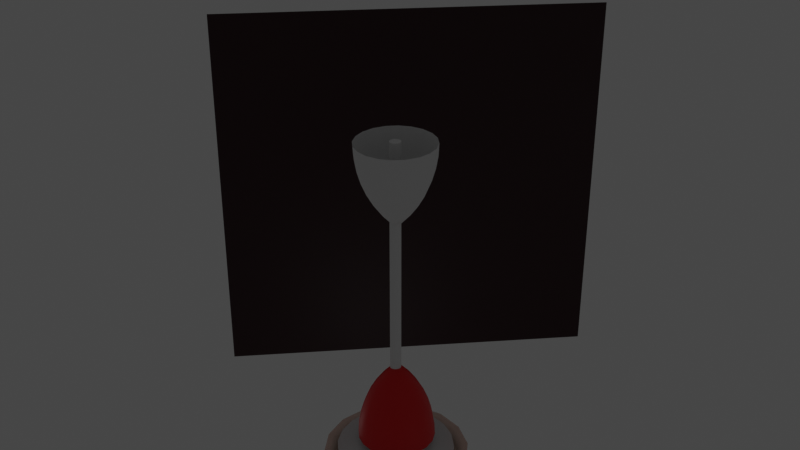 # Source: fan.blend  (saved by Blender 2.92.15; exported with 4.5.12 LTS)
import bpy
from mathutils import Matrix  # noqa: F401  (used for matrix-valued properties, if any)

bpy.ops.wm.read_factory_settings(use_empty=True)
scene = bpy.context.scene
scene.name = 'Scene'

# ---- collections
col_collection = bpy.data.collections.new('Collection'); scene.collection.children.link(col_collection)

# ---- materials (node trees are filled in below, after node groups)
mat_material_003 = bpy.data.materials.new('Material.003')
mat_material_003.use_transparent_shadow = False
mat_material_002 = bpy.data.materials.new('Material.002')
mat_material_002.use_transparent_shadow = False
mat_material_001 = bpy.data.materials.new('Material.001')
mat_material_001.use_transparent_shadow = False
mat_material_004 = bpy.data.materials.new('Material.004')
mat_material_004.use_transparent_shadow = False

# ---- node groups
ng_auto_smooth = bpy.data.node_groups.new('Auto Smooth', 'GeometryNodeTree')
_s = ng_auto_smooth.interface.new_socket(name='Geometry', in_out='OUTPUT', socket_type='NodeSocketGeometry')
_s = ng_auto_smooth.interface.new_socket(name='Geometry', in_out='INPUT', socket_type='NodeSocketGeometry')
_s = ng_auto_smooth.interface.new_socket(name='Angle', in_out='INPUT', socket_type='NodeSocketFloat')
_s.subtype = 'ANGLE'
_s.min_value = 0.0
_s.max_value = 3.142
ng_auto_smooth.is_modifier = True
_N = ng_auto_smooth.nodes; _L = ng_auto_smooth.links
n0 = _N.new('NodeGroupOutput'); n0.name = 'Group Output'; n0.location = (480, -100)
n1 = _N.new('NodeGroupInput'); n1.name = 'Group Input'; n1.location = (-420, -300)
n2 = _N.new('NodeGroupInput'); n2.name = 'Group Input.001'; n2.location = (-60, -100)
n3 = _N.new('GeometryNodeSetShadeSmooth'); n3.name = 'Set Shade Smooth'; n3.location = (120, -100)
n3.domain = 'EDGE'
n4 = _N.new('GeometryNodeSetShadeSmooth'); n4.name = 'Set Shade Smooth.001'; n4.location = (300, -100)
n5 = _N.new('GeometryNodeInputMeshEdgeAngle'); n5.name = 'Edge Angle'; n5.location = (-420, -220)
n6 = _N.new('GeometryNodeInputEdgeSmooth'); n6.name = 'Is Edge Smooth'; n6.location = (-60, -160)
n7 = _N.new('GeometryNodeInputShadeSmooth'); n7.name = 'Is Face Smooth'; n7.location = (-240, -340)
n8 = _N.new('FunctionNodeBooleanMath'); n8.name = 'Boolean Math'; n8.location = (-60, -220)
n9 = _N.new('FunctionNodeCompare'); n9.name = 'Compare'; n9.location = (-240, -180)
n9.operation = 'LESS_EQUAL'
_L.new(n5.outputs[0], n9.inputs[0])
_L.new(n4.outputs[0], n0.inputs[0])
_L.new(n1.outputs[1], n9.inputs[1])
_L.new(n9.outputs[0], n8.inputs[0])
_L.new(n7.outputs[0], n8.inputs[1])
_L.new(n2.outputs[0], n3.inputs[0])
_L.new(n6.outputs[0], n3.inputs[1])
_L.new(n3.outputs[0], n4.inputs[0])
_L.new(n8.outputs[0], n3.inputs[2])
n0.is_active_output = True

# ---- material node trees
mat_material_003.use_nodes = True; mat_material_003.node_tree.nodes.clear()
_N = mat_material_003.node_tree.nodes; _L = mat_material_003.node_tree.links
n0 = _N.new('ShaderNodeBsdfPrincipled'); n0.name = 'Principled BSDF'; n0.location = (10, 300)
n0.distribution = 'GGX'
n0.subsurface_method = 'BURLEY'
n0.inputs[0].default_value = (0.8, 0.0, 0.001762, 1.0)
n0.inputs[3].default_value = 1.45
n0.inputs[27].default_value = (0.0, 0.0, 0.0, 1.0)
n0.inputs[28].default_value = 1.0
n1 = _N.new('ShaderNodeOutputMaterial'); n1.name = 'Material Output'; n1.location = (300, 300)
_L.new(n0.outputs[0], n1.inputs[0])
n1.is_active_output = True
mat_material_002.use_nodes = True; mat_material_002.node_tree.nodes.clear()
_N = mat_material_002.node_tree.nodes; _L = mat_material_002.node_tree.links
n0 = _N.new('ShaderNodeBsdfPrincipled'); n0.name = 'Principled BSDF'; n0.location = (10, 300)
n0.distribution = 'GGX'
n0.subsurface_method = 'BURLEY'
n0.inputs[0].default_value = (0.8971, 0.6996, 0.6116, 1.0)
n0.inputs[3].default_value = 1.45
n0.inputs[27].default_value = (0.0, 0.0, 0.0, 1.0)
n0.inputs[28].default_value = 1.0
n1 = _N.new('ShaderNodeOutputMaterial'); n1.name = 'Material Output'; n1.location = (300, 300)
_L.new(n0.outputs[0], n1.inputs[0])
n1.is_active_output = True
mat_material_001.use_nodes = True; mat_material_001.node_tree.nodes.clear()
_N = mat_material_001.node_tree.nodes; _L = mat_material_001.node_tree.links
n0 = _N.new('ShaderNodeBsdfPrincipled'); n0.name = 'Principled BSDF'; n0.location = (10, 300)
n0.distribution = 'GGX'
n0.subsurface_method = 'BURLEY'
n0.inputs[0].default_value = (0.8, 0.5941, 0.3606, 1.0)
n0.inputs[3].default_value = 1.45
n0.inputs[27].default_value = (0.0, 0.0, 0.0, 1.0)
n0.inputs[28].default_value = 1.0
n1 = _N.new('ShaderNodeOutputMaterial'); n1.name = 'Material Output'; n1.location = (300, 300)
_L.new(n0.outputs[0], n1.inputs[0])
n1.is_active_output = True
mat_material_004.use_nodes = True; mat_material_004.node_tree.nodes.clear()
_N = mat_material_004.node_tree.nodes; _L = mat_material_004.node_tree.links
n0 = _N.new('ShaderNodeBsdfPrincipled'); n0.name = 'Principled BSDF'; n0.location = (10, 300)
n0.distribution = 'GGX'
n0.subsurface_method = 'BURLEY'
n0.inputs[0].default_value = (0.02721, 0.0, 0.002779, 1.0)
n0.inputs[3].default_value = 1.45
n0.inputs[27].default_value = (0.0, 0.0, 0.0, 1.0)
n0.inputs[28].default_value = 1.0
n1 = _N.new('ShaderNodeOutputMaterial'); n1.name = 'Material Output'; n1.location = (300, 300)
_L.new(n0.outputs[0], n1.inputs[0])
n1.is_active_output = True

# ---- world
world_world = bpy.data.worlds.new('World'); scene.world = world_world
world_world.use_nodes = True; world_world.node_tree.nodes.clear()
_N = world_world.node_tree.nodes; _L = world_world.node_tree.links
n0 = _N.new('ShaderNodeOutputWorld'); n0.name = 'World Output'; n0.location = (300, 300)
n1 = _N.new('ShaderNodeBackground'); n1.name = 'Background'; n1.location = (10, 300)
n1.inputs[0].default_value = (0.05088, 0.05088, 0.05088, 1.0)
_L.new(n1.outputs[0], n0.inputs[0])
n0.is_active_output = True
world_world.color = (0.05088, 0.05088, 0.05088)
world_world.use_sun_shadow = False
world_world.sun_shadow_jitter_overblur = 0.0

# ---- lights
light_point = bpy.data.lights.new('Point', 'POINT')
light_point.transmission_factor = 0.0
light_point.shadow_soft_size = 0.25
light_point.shadow_maximum_resolution = 0.006
light_point.use_absolute_resolution = True
light_point_001 = bpy.data.lights.new('Point.001', 'POINT')
light_point_001.transmission_factor = 0.0
light_point_001.shadow_soft_size = 0.25
light_point_001.shadow_maximum_resolution = 0.006
light_point_001.use_absolute_resolution = True
light_point_002 = bpy.data.lights.new('Point.002', 'POINT')
light_point_002.transmission_factor = 0.0
light_point_002.shadow_soft_size = 0.25
light_point_002.shadow_maximum_resolution = 0.006
light_point_002.use_absolute_resolution = True

# ---- meshes
me_toolmesh_001 = bpy.data.meshes.new('ToolMesh.001')
me_toolmesh_001.from_pydata([(0.0, 0.9243, 0.01589), (-2.384e-07, 0.1311, 1.907), (-1.825e-07, 0.3335, 1.684), (-1.267e-07, 0.5092, 1.439), (-8.568e-08, 0.6561, 1.177), (-4.47e-08, 0.7724, 0.8994), (-2.049e-08, 0.8564, 0.6111), (-3.725e-09, 0.9073, 0.3154), (0.2856, 0.8791, 0.01589), (0.04051, 0.1247, 1.907), (0.103, 0.3171, 1.684), (0.1574, 0.4843, 1.439), (0.2028, 0.624, 1.177), (0.2387, 0.7346, 0.8994), (0.2647, 0.8145, 0.6111), (0.2804, 0.8629, 0.3154), (0.5433, 0.7478, 0.01589), (0.07705, 0.106, 1.907), (0.196, 0.2698, 1.684), (0.2993, 0.412, 1.439), (0.3857, 0.5308, 1.177), (0.454, 0.6248, 0.8994), (0.5034, 0.6929, 0.6111), (0.5333, 0.734, 0.3154), (0.7478, 0.5433, 0.01589), (0.106, 0.07705, 1.907), (0.2698, 0.196, 1.684), (0.412, 0.2993, 1.439), (0.5308, 0.3857, 1.177), (0.6248, 0.454, 0.8994), (0.6929, 0.5034, 0.6111), (0.734, 0.5333, 0.3154), (0.8791, 0.2856, 0.01589), (0.1247, 0.04051, 1.907), (0.3171, 0.103, 1.684), (0.4843, 0.1574, 1.439), (0.624, 0.2028, 1.177), (0.7346, 0.2387, 0.8994), (0.8145, 0.2647, 0.6111), (0.8629, 0.2804, 0.3154), (0.9243, -4.04e-08, 0.01589), (0.1311, 3.725e-08, 1.907), (0.3335, 1.49e-08, 1.684), (0.5092, 0.0, 1.439), (0.6561, -1.49e-08, 1.177), (0.7724, -2.608e-08, 0.8994), (0.8564, -3.353e-08, 0.6111), (0.9073, -3.912e-08, 0.3154), (0.8791, -0.2856, 0.01589), (0.1247, -0.04051, 1.907), (0.3171, -0.103, 1.684), (0.4843, -0.1574, 1.439), (0.624, -0.2028, 1.177), (0.7346, -0.2387, 0.8994), (0.8145, -0.2647, 0.6111), (0.8629, -0.2804, 0.3154), (0.7478, -0.5433, 0.01589), (0.106, -0.07705, 1.907), (0.2698, -0.196, 1.684), (0.412, -0.2993, 1.439), (0.5308, -0.3857, 1.177), (0.6248, -0.454, 0.8994), (0.6929, -0.5034, 0.6111), (0.734, -0.5333, 0.3154), (0.5433, -0.7478, 0.01589), (0.07705, -0.106, 1.907), (0.196, -0.2698, 1.684), (0.2993, -0.412, 1.439), (0.3857, -0.5308, 1.177), (0.454, -0.6248, 0.8994), (0.5034, -0.6929, 0.6111), (0.5333, -0.734, 0.3154), (0.2856, -0.8791, 0.01589), (0.04051, -0.1247, 1.907), (0.103, -0.3171, 1.684), (0.1574, -0.4843, 1.439), (0.2028, -0.624, 1.177), (0.2387, -0.7346, 0.8994), (0.2647, -0.8145, 0.6111), (0.2804, -0.8629, 0.3154), (-3.012e-07, -0.9243, 0.01589), (1.49e-07, -0.1311, 1.907), (3.353e-08, -0.3335, 1.684), (-6.333e-08, -0.5092, 1.439), (-1.453e-07, -0.6561, 1.177), (-2.142e-07, -0.7724, 0.8994), (-2.645e-07, -0.8564, 0.6111), (-2.915e-07, -0.9073, 0.3154), (-0.2856, -0.8791, 0.01589), (-0.04051, -0.1247, 1.907), (-0.103, -0.3171, 1.684), (-0.1574, -0.4843, 1.439), (-0.2028, -0.624, 1.177), (-0.2387, -0.7346, 0.8994), (-0.2647, -0.8145, 0.6111), (-0.2804, -0.8629, 0.3154), (-0.5433, -0.7478, 0.01589), (-0.07705, -0.106, 1.907), (-0.196, -0.2698, 1.684), (-0.2993, -0.412, 1.439), (-0.3857, -0.5308, 1.177), (-0.454, -0.6248, 0.8994), (-0.5034, -0.6929, 0.6111), (-0.5333, -0.734, 0.3154), (-0.7478, -0.5433, 0.01589), (-0.106, -0.07705, 1.907), (-0.2698, -0.196, 1.684), (-0.412, -0.2993, 1.439), (-0.5308, -0.3857, 1.177), (-0.6248, -0.454, 0.8994), (-0.6929, -0.5034, 0.6111), (-0.734, -0.5333, 0.3154), (-0.8791, -0.2856, 0.01589), (-0.1247, -0.04051, 1.907), (-0.3171, -0.103, 1.684), (-0.4843, -0.1574, 1.439), (-0.624, -0.2028, 1.177), (-0.7346, -0.2387, 0.8994), (-0.8145, -0.2647, 0.6111), (-0.8629, -0.2804, 0.3154), (-0.9243, 8.925e-07, 0.01589), (-0.1311, 1.751e-07, 1.907), (-0.3335, 3.651e-07, 1.684), (-0.5092, 5.141e-07, 1.439), (-0.6561, 6.519e-07, 1.177), (-0.7724, 7.562e-07, 0.8994), (-0.8564, 8.326e-07, 0.6111), (-0.9073, 8.764e-07, 0.3154), (-0.8791, 0.2856, 0.01589), (-0.1247, 0.04051, 1.907), (-0.3171, 0.103, 1.684), (-0.4843, 0.1574, 1.439), (-0.624, 0.2028, 1.177), (-0.7346, 0.2387, 0.8994), (-0.8145, 0.2647, 0.6111), (-0.8629, 0.2804, 0.3154), (-0.7478, 0.5433, 0.01589), (-0.106, 0.07705, 1.907), (-0.2698, 0.196, 1.684), (-0.412, 0.2993, 1.439), (-0.5308, 0.3857, 1.177), (-0.6248, 0.454, 0.8994), (-0.6929, 0.5034, 0.6111), (-0.734, 0.5333, 0.3154), (-0.5433, 0.7478, 0.01589), (-0.07705, 0.106, 1.907), (-0.196, 0.2698, 1.684), (-0.2993, 0.412, 1.439), (-0.3857, 0.5308, 1.177), (-0.454, 0.6248, 0.8994), (-0.5034, 0.6929, 0.6111), (-0.5333, 0.734, 0.3154), (-0.2856, 0.8791, 0.01589), (-0.04051, 0.1247, 1.907), (-0.103, 0.3171, 1.684), (-0.1574, 0.4843, 1.439), (-0.2028, 0.624, 1.177), (-0.2387, 0.7346, 0.8994), (-0.2647, 0.8145, 0.6111), (-0.2804, 0.8629, 0.3154)], [], [(8, 0, 7, 15), (15, 7, 6, 14), (14, 6, 5, 13), (13, 5, 4, 12), (12, 4, 3, 11), (11, 3, 2, 10), (10, 2, 1, 9), (16, 8, 15, 23), (23, 15, 14, 22), (22, 14, 13, 21), (21, 13, 12, 20), (20, 12, 11, 19), (19, 11, 10, 18), (18, 10, 9, 17), (24, 16, 23, 31), (31, 23, 22, 30), (30, 22, 21, 29), (29, 21, 20, 28), (28, 20, 19, 27), (27, 19, 18, 26), (26, 18, 17, 25), (32, 24, 31, 39), (39, 31, 30, 38), (38, 30, 29, 37), (37, 29, 28, 36), (36, 28, 27, 35), (35, 27, 26, 34), (34, 26, 25, 33), (40, 32, 39, 47), (47, 39, 38, 46), (46, 38, 37, 45), (45, 37, 36, 44), (44, 36, 35, 43), (43, 35, 34, 42), (42, 34, 33, 41), (48, 40, 47, 55), (55, 47, 46, 54), (54, 46, 45, 53), (53, 45, 44, 52), (52, 44, 43, 51), (51, 43, 42, 50), (50, 42, 41, 49), (56, 48, 55, 63), (63, 55, 54, 62), (62, 54, 53, 61), (61, 53, 52, 60), (60, 52, 51, 59), (59, 51, 50, 58), (58, 50, 49, 57), (64, 56, 63, 71), (71, 63, 62, 70), (70, 62, 61, 69), (69, 61, 60, 68), (68, 60, 59, 67), (67, 59, 58, 66), (66, 58, 57, 65), (72, 64, 71, 79), (79, 71, 70, 78), (78, 70, 69, 77), (77, 69, 68, 76), (76, 68, 67, 75), (75, 67, 66, 74), (74, 66, 65, 73), (80, 72, 79, 87), (87, 79, 78, 86), (86, 78, 77, 85), (85, 77, 76, 84), (84, 76, 75, 83), (83, 75, 74, 82), (82, 74, 73, 81), (88, 80, 87, 95), (95, 87, 86, 94), (94, 86, 85, 93), (93, 85, 84, 92), (92, 84, 83, 91), (91, 83, 82, 90), (90, 82, 81, 89), (96, 88, 95, 103), (103, 95, 94, 102), (102, 94, 93, 101), (101, 93, 92, 100), (100, 92, 91, 99), (99, 91, 90, 98), (98, 90, 89, 97), (104, 96, 103, 111), (111, 103, 102, 110), (110, 102, 101, 109), (109, 101, 100, 108), (108, 100, 99, 107), (107, 99, 98, 106), (106, 98, 97, 105), (112, 104, 111, 119), (119, 111, 110, 118), (118, 110, 109, 117), (117, 109, 108, 116), (116, 108, 107, 115), (115, 107, 106, 114), (114, 106, 105, 113), (120, 112, 119, 127), (127, 119, 118, 126), (126, 118, 117, 125), (125, 117, 116, 124), (124, 116, 115, 123), (123, 115, 114, 122), (122, 114, 113, 121), (128, 120, 127, 135), (135, 127, 126, 134), (134, 126, 125, 133), (133, 125, 124, 132), (132, 124, 123, 131), (131, 123, 122, 130), (130, 122, 121, 129), (136, 128, 135, 143), (143, 135, 134, 142), (142, 134, 133, 141), (141, 133, 132, 140), (140, 132, 131, 139), (139, 131, 130, 138), (138, 130, 129, 137), (144, 136, 143, 151), (151, 143, 142, 150), (150, 142, 141, 149), (149, 141, 140, 148), (148, 140, 139, 147), (147, 139, 138, 146), (146, 138, 137, 145), (152, 144, 151, 159), (159, 151, 150, 158), (158, 150, 149, 157), (157, 149, 148, 156), (156, 148, 147, 155), (155, 147, 146, 154), (154, 146, 145, 153), (0, 152, 159, 7), (7, 159, 158, 6), (6, 158, 157, 5), (5, 157, 156, 4), (4, 156, 155, 3), (3, 155, 154, 2), (2, 154, 153, 1), (1, 153, 145, 137, 129, 121, 113, 105, 97, 89, 81, 73, 65, 57, 49, 41, 33, 25, 17, 9)])
me_toolmesh_001.polygons.foreach_set('use_smooth', [True] * 141)
me_toolmesh_001.materials.append(mat_material_003)
me_toolmesh_001.use_remesh_fix_poles = True
me_toolmesh_001.use_remesh_preserve_attributes = False
me_toolmesh_001.use_mirror_vertex_groups = False
me_toolmesh_001.update()
me_toolmesh_002 = bpy.data.meshes.new('ToolMesh.002')
me_toolmesh_002.from_pydata([(-0.01568, 0.1274, -1.898), (-0.01568, 0.1274, 5.686), (0.02464, 0.121, -1.898), (0.02464, 0.121, 5.686), (0.06101, 0.1025, -1.898), (0.06101, 0.1025, 5.686), (0.08988, 0.07359, -1.898), (0.08988, 0.07359, 5.686), (0.1084, 0.03721, -1.898), (0.1084, 0.03721, 5.686), (0.1148, -0.003109, -1.898), (0.1148, -0.003109, 5.686), (0.1084, -0.04343, -1.898), (0.1084, -0.04343, 5.686), (0.08988, -0.07981, -1.898), (0.08988, -0.07981, 5.686), (0.06101, -0.1087, -1.898), (0.06101, -0.1087, 5.686), (0.02464, -0.1272, -1.898), (0.02464, -0.1272, 5.686), (-0.01568, -0.1336, -1.898), (-0.01568, -0.1336, 5.686), (-0.05601, -0.1272, -1.898), (-0.05601, -0.1272, 5.686), (-0.09238, -0.1087, -1.898), (-0.09238, -0.1087, 5.686), (-0.1212, -0.07981, -1.898), (-0.1212, -0.07981, 5.686), (-0.1398, -0.04343, -1.898), (-0.1398, -0.04343, 5.686), (-0.1462, -0.003109, -1.898), (-0.1462, -0.003109, 5.686), (-0.1398, 0.03721, -1.898), (-0.1398, 0.03721, 5.686), (-0.1212, 0.07359, -1.898), (-0.1212, 0.07359, 5.686), (-0.09238, 0.1025, -1.898), (-0.09238, 0.1025, 5.686), (-0.05601, 0.121, -1.898), (-0.05601, 0.121, 5.686)], [], [(0, 1, 3, 2), (2, 3, 5, 4), (4, 5, 7, 6), (6, 7, 9, 8), (8, 9, 11, 10), (10, 11, 13, 12), (12, 13, 15, 14), (14, 15, 17, 16), (16, 17, 19, 18), (18, 19, 21, 20), (20, 21, 23, 22), (22, 23, 25, 24), (24, 25, 27, 26), (26, 27, 29, 28), (28, 29, 31, 30), (30, 31, 33, 32), (32, 33, 35, 34), (34, 35, 37, 36), (3, 1, 39, 37, 35, 33, 31, 29, 27, 25, 23, 21, 19, 17, 15, 13, 11, 9, 7, 5), (36, 37, 39, 38), (38, 39, 1, 0), (0, 2, 4, 6, 8, 10, 12, 14, 16, 18, 20, 22, 24, 26, 28, 30, 32, 34, 36, 38)])
me_toolmesh_002.polygons.foreach_set('use_smooth', [True] * 22)
me_toolmesh_002.use_remesh_fix_poles = True
me_toolmesh_002.use_remesh_preserve_attributes = False
me_toolmesh_002.use_mirror_vertex_groups = False
me_toolmesh_002.update()
me_toolmesh_004 = bpy.data.meshes.new('ToolMesh.004')
me_toolmesh_004.from_pydata([(0.6316, -0.3125, 0.9906), (0.6316, -1.106, 2.882), (0.6316, -0.9034, 2.658), (0.6316, -0.7276, 2.414), (0.6316, -0.5807, 2.151), (0.6316, -0.4645, 1.874), (0.6316, -0.3804, 1.586), (0.6316, -0.3295, 1.29), (0.9172, -0.3577, 0.9906), (0.6721, -1.112, 2.882), (0.7346, -0.9197, 2.658), (0.789, -0.7526, 2.414), (0.8344, -0.6128, 2.151), (0.8703, -0.5023, 1.874), (0.8963, -0.4223, 1.586), (0.912, -0.3739, 1.29), (1.175, -0.489, 0.9906), (0.7086, -1.131, 2.882), (0.8276, -0.9671, 2.658), (0.9309, -0.8249, 2.414), (1.017, -0.706, 2.151), (1.086, -0.612, 1.874), (1.135, -0.544, 1.586), (1.165, -0.5028, 1.29), (1.379, -0.6935, 0.9906), (0.7376, -1.16, 2.882), (0.9014, -1.041, 2.658), (1.044, -0.9375, 2.414), (1.162, -0.8512, 2.151), (1.256, -0.7829, 1.874), (1.324, -0.7334, 1.586), (1.366, -0.7035, 1.29), (1.511, -0.9512, 0.9906), (0.7563, -1.196, 2.882), (0.9487, -1.134, 2.658), (1.116, -1.079, 2.414), (1.256, -1.034, 2.151), (1.366, -0.9982, 1.874), (1.446, -0.9722, 1.586), (1.495, -0.9565, 1.29), (1.556, -1.237, 0.9906), (0.7627, -1.237, 2.882), (0.9651, -1.237, 2.658), (1.141, -1.237, 2.414), (1.288, -1.237, 2.151), (1.404, -1.237, 1.874), (1.488, -1.237, 1.586), (1.539, -1.237, 1.29), (1.511, -1.522, 0.9906), (0.7563, -1.277, 2.882), (0.9487, -1.34, 2.658), (1.116, -1.394, 2.414), (1.256, -1.44, 2.151), (1.366, -1.476, 1.874), (1.446, -1.502, 1.586), (1.495, -1.517, 1.29), (1.379, -1.78, 0.9906), (0.7376, -1.314, 2.882), (0.9014, -1.433, 2.658), (1.044, -1.536, 2.414), (1.162, -1.623, 2.151), (1.256, -1.691, 1.874), (1.324, -1.74, 1.586), (1.366, -1.77, 1.29), (1.175, -1.985, 0.9906), (0.7086, -1.343, 2.882), (0.8276, -1.507, 2.658), (0.9309, -1.649, 2.414), (1.017, -1.768, 2.151), (1.086, -1.862, 1.874), (1.135, -1.93, 1.586), (1.165, -1.971, 1.29), (0.9172, -2.116, 0.9906), (0.6721, -1.362, 2.882), (0.7346, -1.554, 2.658), (0.789, -1.721, 2.414), (0.8344, -1.861, 2.151), (0.8703, -1.971, 1.874), (0.8963, -2.051, 1.586), (0.912, -2.1, 1.29), (0.6316, -2.161, 0.9906), (0.6316, -1.368, 2.882), (0.6316, -1.57, 2.658), (0.6316, -1.746, 2.414), (0.6316, -1.893, 2.151), (0.6316, -2.009, 1.874), (0.6316, -2.093, 1.586), (0.6316, -2.144, 1.29), (0.346, -2.116, 0.9906), (0.5911, -1.362, 2.882), (0.5286, -1.554, 2.658), (0.4742, -1.721, 2.414), (0.4288, -1.861, 2.151), (0.3929, -1.971, 1.874), (0.3669, -2.051, 1.586), (0.3512, -2.1, 1.29), (0.08828, -1.985, 0.9906), (0.5545, -1.343, 2.882), (0.4356, -1.507, 2.658), (0.3323, -1.649, 2.414), (0.2459, -1.768, 2.151), (0.1776, -1.862, 1.874), (0.1282, -1.93, 1.586), (0.09829, -1.971, 1.29), (-0.1162, -1.78, 0.9906), (0.5256, -1.314, 2.882), (0.3618, -1.433, 2.658), (0.2196, -1.536, 2.414), (0.1008, -1.623, 2.151), (0.006749, -1.691, 1.874), (-0.06127, -1.74, 1.586), (-0.1024, -1.77, 1.29), (-0.2475, -1.522, 0.9906), (0.5069, -1.277, 2.882), (0.3145, -1.34, 2.658), (0.1473, -1.394, 2.414), (0.007583, -1.44, 2.151), (-0.103, -1.476, 1.874), (-0.1829, -1.502, 1.586), (-0.2313, -1.517, 1.29), (-0.2927, -1.237, 0.9906), (0.5005, -1.237, 2.882), (0.2981, -1.237, 2.658), (0.1224, -1.237, 2.414), (-0.02453, -1.237, 2.151), (-0.1408, -1.237, 1.874), (-0.2248, -1.237, 1.586), (-0.2757, -1.237, 1.29), (-0.2475, -0.9512, 0.9906), (0.5069, -1.196, 2.882), (0.3145, -1.134, 2.658), (0.1473, -1.079, 2.414), (0.007583, -1.034, 2.151), (-0.103, -0.9982, 1.874), (-0.1829, -0.9722, 1.586), (-0.2313, -0.9565, 1.29), (-0.1162, -0.6935, 0.9906), (0.5256, -1.16, 2.882), (0.3618, -1.041, 2.658), (0.2196, -0.9375, 2.414), (0.1008, -0.8512, 2.151), (0.006749, -0.7829, 1.874), (-0.06127, -0.7334, 1.586), (-0.1024, -0.7035, 1.29), (0.08829, -0.489, 0.9906), (0.5545, -1.131, 2.882), (0.4356, -0.9671, 2.658), (0.3323, -0.8249, 2.414), (0.2459, -0.706, 2.151), (0.1776, -0.612, 1.874), (0.1282, -0.544, 1.586), (0.0983, -0.5028, 1.29), (0.346, -0.3577, 0.9906), (0.5911, -1.112, 2.882), (0.5286, -0.9197, 2.658), (0.4742, -0.7526, 2.414), (0.4288, -0.6128, 2.151), (0.3929, -0.5023, 1.874), (0.3669, -0.4223, 1.586), (0.3512, -0.3739, 1.29)], [], [(8, 0, 7, 15), (15, 7, 6, 14), (14, 6, 5, 13), (13, 5, 4, 12), (12, 4, 3, 11), (11, 3, 2, 10), (10, 2, 1, 9), (16, 8, 15, 23), (23, 15, 14, 22), (22, 14, 13, 21), (21, 13, 12, 20), (20, 12, 11, 19), (19, 11, 10, 18), (18, 10, 9, 17), (24, 16, 23, 31), (31, 23, 22, 30), (30, 22, 21, 29), (29, 21, 20, 28), (28, 20, 19, 27), (27, 19, 18, 26), (26, 18, 17, 25), (32, 24, 31, 39), (39, 31, 30, 38), (38, 30, 29, 37), (37, 29, 28, 36), (36, 28, 27, 35), (35, 27, 26, 34), (34, 26, 25, 33), (40, 32, 39, 47), (47, 39, 38, 46), (46, 38, 37, 45), (45, 37, 36, 44), (44, 36, 35, 43), (43, 35, 34, 42), (42, 34, 33, 41), (48, 40, 47, 55), (55, 47, 46, 54), (54, 46, 45, 53), (53, 45, 44, 52), (52, 44, 43, 51), (51, 43, 42, 50), (50, 42, 41, 49), (56, 48, 55, 63), (63, 55, 54, 62), (62, 54, 53, 61), (61, 53, 52, 60), (60, 52, 51, 59), (59, 51, 50, 58), (58, 50, 49, 57), (64, 56, 63, 71), (71, 63, 62, 70), (70, 62, 61, 69), (69, 61, 60, 68), (68, 60, 59, 67), (67, 59, 58, 66), (66, 58, 57, 65), (72, 64, 71, 79), (79, 71, 70, 78), (78, 70, 69, 77), (77, 69, 68, 76), (76, 68, 67, 75), (75, 67, 66, 74), (74, 66, 65, 73), (80, 72, 79, 87), (87, 79, 78, 86), (86, 78, 77, 85), (85, 77, 76, 84), (84, 76, 75, 83), (83, 75, 74, 82), (82, 74, 73, 81), (88, 80, 87, 95), (95, 87, 86, 94), (94, 86, 85, 93), (93, 85, 84, 92), (92, 84, 83, 91), (91, 83, 82, 90), (90, 82, 81, 89), (96, 88, 95, 103), (103, 95, 94, 102), (102, 94, 93, 101), (101, 93, 92, 100), (100, 92, 91, 99), (99, 91, 90, 98), (98, 90, 89, 97), (104, 96, 103, 111), (111, 103, 102, 110), (110, 102, 101, 109), (109, 101, 100, 108), (108, 100, 99, 107), (107, 99, 98, 106), (106, 98, 97, 105), (112, 104, 111, 119), (119, 111, 110, 118), (118, 110, 109, 117), (117, 109, 108, 116), (116, 108, 107, 115), (115, 107, 106, 114), (114, 106, 105, 113), (120, 112, 119, 127), (127, 119, 118, 126), (126, 118, 117, 125), (125, 117, 116, 124), (124, 116, 115, 123), (123, 115, 114, 122), (122, 114, 113, 121), (128, 120, 127, 135), (135, 127, 126, 134), (134, 126, 125, 133), (133, 125, 124, 132), (132, 124, 123, 131), (131, 123, 122, 130), (130, 122, 121, 129), (136, 128, 135, 143), (143, 135, 134, 142), (142, 134, 133, 141), (141, 133, 132, 140), (140, 132, 131, 139), (139, 131, 130, 138), (138, 130, 129, 137), (144, 136, 143, 151), (151, 143, 142, 150), (150, 142, 141, 149), (149, 141, 140, 148), (148, 140, 139, 147), (147, 139, 138, 146), (146, 138, 137, 145), (152, 144, 151, 159), (159, 151, 150, 158), (158, 150, 149, 157), (157, 149, 148, 156), (156, 148, 147, 155), (155, 147, 146, 154), (154, 146, 145, 153), (0, 152, 159, 7), (7, 159, 158, 6), (6, 158, 157, 5), (5, 157, 156, 4), (4, 156, 155, 3), (3, 155, 154, 2), (2, 154, 153, 1), (1, 153, 145, 137, 129, 121, 113, 105, 97, 89, 81, 73, 65, 57, 49, 41, 33, 25, 17, 9)])
me_toolmesh_004.polygons.foreach_set('use_smooth', [True] * 141)
me_toolmesh_004.use_remesh_fix_poles = True
me_toolmesh_004.use_remesh_preserve_attributes = False
me_toolmesh_004.use_mirror_vertex_groups = False
me_toolmesh_004.update()
me_toolmesh_005 = bpy.data.meshes.new('ToolMesh.005')
me_toolmesh_005.from_pydata([(-0.08558, 0.372, 0.713), (-0.08558, 0.2896, 0.7483), (0.06332, 0.3484, 0.713), (0.03785, 0.2701, 0.7483), (0.1976, 0.28, 0.713), (0.1492, 0.2133, 0.7483), (0.3042, 0.1734, 0.713), (0.2376, 0.125, 0.7483), (0.3727, 0.03907, 0.713), (0.2943, 0.0136, 0.7483), (0.3963, -0.1098, 0.713), (0.3139, -0.1098, 0.7483), (0.3727, -0.2587, 0.713), (0.2943, -0.2333, 0.7483), (0.3042, -0.3931, 0.713), (0.2376, -0.3446, 0.7483), (0.1976, -0.4997, 0.713), (0.1492, -0.433, 0.7483), (0.06332, -0.5681, 0.713), (0.03785, -0.4897, 0.7483), (-0.08558, -0.5917, 0.713), (-0.08558, -0.5093, 0.7483), (-0.2345, -0.5681, 0.713), (-0.209, -0.4897, 0.7483), (-0.3688, -0.4997, 0.713), (-0.3204, -0.433, 0.7483), (-0.4754, -0.3931, 0.713), (-0.4087, -0.3446, 0.7483), (-0.5439, -0.2587, 0.713), (-0.4655, -0.2333, 0.7483), (-0.5674, -0.1098, 0.713), (-0.485, -0.1098, 0.7483), (-0.5439, 0.03907, 0.713), (-0.4655, 0.01361, 0.7483), (-0.4754, 0.1734, 0.713), (-0.4087, 0.125, 0.7483), (-0.3688, 0.28, 0.713), (-0.3204, 0.2133, 0.7483), (-0.2345, 0.3484, 0.713), (-0.209, 0.2701, 0.7483), (0.06332, 0.3484, 0.7483), (-0.08558, 0.372, 0.7483), (0.1976, 0.28, 0.7483), (0.3042, 0.1734, 0.7483), (0.3727, 0.03907, 0.7483), (0.3963, -0.1098, 0.7483), (0.3727, -0.2587, 0.7483), (0.3042, -0.3931, 0.7483), (0.1976, -0.4997, 0.7483), (0.06332, -0.5681, 0.7483), (-0.08558, -0.5917, 0.7483), (-0.2345, -0.5681, 0.7483), (-0.3688, -0.4997, 0.7483), (-0.4754, -0.3931, 0.7483), (-0.5439, -0.2587, 0.7483), (-0.5674, -0.1098, 0.7483), (-0.5439, 0.03907, 0.7483), (-0.4754, 0.1734, 0.7483), (-0.3688, 0.28, 0.7483), (-0.2345, 0.3484, 0.7483), (-0.08558, 0.03005, 0.7887), (-0.04236, 0.0232, 0.7887), (-0.003365, 0.003331, 0.7887), (0.02758, -0.02761, 0.7887), (0.04745, -0.06661, 0.7887), (0.05429, -0.1098, 0.7887), (0.04745, -0.1531, 0.7887), (0.02758, -0.1921, 0.7887), (-0.003365, -0.223, 0.7887), (-0.04236, -0.2429, 0.7887), (-0.08558, -0.2497, 0.7887), (-0.1288, -0.2429, 0.7887), (-0.1678, -0.223, 0.7887), (-0.1987, -0.1921, 0.7887), (-0.2186, -0.1531, 0.7887), (-0.2255, -0.1098, 0.7887), (-0.2186, -0.06661, 0.7887), (-0.1987, -0.02761, 0.7887), (-0.1678, 0.003331, 0.7887), (-0.1288, 0.0232, 0.7887), (0.01683, 0.2054, 0.7887), (-0.08558, 0.2216, 0.7887), (0.1092, 0.1583, 0.7887), (0.1825, 0.08496, 0.7887), (0.2296, -0.007422, 0.7887), (0.2458, -0.1098, 0.7887), (0.2296, -0.2122, 0.7887), (0.1825, -0.3046, 0.7887), (0.1092, -0.3779, 0.7887), (0.01683, -0.425, 0.7887), (-0.08558, -0.4412, 0.7887), (-0.188, -0.425, 0.7887), (-0.2804, -0.3779, 0.7887), (-0.3537, -0.3046, 0.7887), (-0.4008, -0.2122, 0.7887), (-0.417, -0.1098, 0.7887), (-0.4008, -0.007422, 0.7887), (-0.3537, 0.08496, 0.7887), (-0.2804, 0.1583, 0.7887), (-0.188, 0.2054, 0.7887), (-0.08558, -0.04151, 0.8365), (-0.06447, -0.04485, 0.8365), (-0.04542, -0.05456, 0.8365), (-0.03031, -0.06967, 0.8365), (-0.0206, -0.08872, 0.8365), (-0.01726, -0.1098, 0.8365), (-0.0206, -0.1309, 0.8365), (-0.03031, -0.15, 0.8365), (-0.04542, -0.1651, 0.8365), (-0.06447, -0.1748, 0.8365), (-0.08558, -0.1782, 0.8365), (-0.1067, -0.1748, 0.8365), (-0.1257, -0.1651, 0.8365), (-0.1409, -0.15, 0.8365), (-0.1506, -0.1309, 0.8365), (-0.1539, -0.1098, 0.8365), (-0.1506, -0.08872, 0.8365), (-0.1409, -0.06967, 0.8365), (-0.1257, -0.05456, 0.8365), (-0.1067, -0.04485, 0.8365), (-0.04236, 0.0232, 0.8365), (-0.08558, 0.03005, 0.8365), (-0.003365, 0.003331, 0.8365), (0.02758, -0.02761, 0.8365), (0.04745, -0.06661, 0.8365), (0.05429, -0.1098, 0.8365), (0.04745, -0.1531, 0.8365), (0.02758, -0.1921, 0.8365), (-0.003365, -0.223, 0.8365), (-0.04236, -0.2429, 0.8365), (-0.08558, -0.2497, 0.8365), (-0.1288, -0.2429, 0.8365), (-0.1678, -0.223, 0.8365), (-0.1987, -0.1921, 0.8365), (-0.2186, -0.1531, 0.8365), (-0.2255, -0.1098, 0.8365), (-0.2186, -0.06661, 0.8365), (-0.1987, -0.02761, 0.8365), (-0.1678, 0.003331, 0.8365), (-0.1288, 0.0232, 0.8365), (-0.08558, -0.04151, 0.8661), (-0.06447, -0.04485, 0.8661), (-0.04542, -0.05456, 0.8661), (-0.03031, -0.06967, 0.8661), (-0.0206, -0.08872, 0.8661), (-0.01726, -0.1098, 0.8661), (-0.0206, -0.1309, 0.8661), (-0.03031, -0.15, 0.8661), (-0.04542, -0.1651, 0.8661), (-0.06447, -0.1748, 0.8661), (-0.08558, -0.1782, 0.8661), (-0.1067, -0.1748, 0.8661), (-0.1257, -0.1651, 0.8661), (-0.1409, -0.15, 0.8661), (-0.1506, -0.1309, 0.8661), (-0.1539, -0.1098, 0.8661), (-0.1506, -0.08872, 0.8661), (-0.1409, -0.06967, 0.8661), (-0.1257, -0.05456, 0.8661), (-0.1067, -0.04485, 0.8661)], [], [(0, 41, 40, 2), (2, 40, 42, 4), (4, 42, 43, 6), (6, 43, 44, 8), (8, 44, 45, 10), (10, 45, 46, 12), (12, 46, 47, 14), (14, 47, 48, 16), (16, 48, 49, 18), (18, 49, 50, 20), (20, 50, 51, 22), (22, 51, 52, 24), (24, 52, 53, 26), (26, 53, 54, 28), (28, 54, 55, 30), (30, 55, 56, 32), (32, 56, 57, 34), (34, 57, 58, 36), (27, 25, 92, 93), (36, 58, 59, 38), (38, 59, 41, 0), (1, 3, 40, 41), (3, 5, 42, 40), (5, 7, 43, 42), (7, 9, 44, 43), (9, 11, 45, 44), (11, 13, 46, 45), (13, 15, 47, 46), (15, 17, 48, 47), (17, 19, 49, 48), (19, 21, 50, 49), (21, 23, 51, 50), (23, 25, 52, 51), (25, 27, 53, 52), (27, 29, 54, 53), (29, 31, 55, 54), (31, 33, 56, 55), (33, 35, 57, 56), (35, 37, 58, 57), (37, 39, 59, 58), (39, 1, 41, 59), (71, 70, 130, 131), (13, 11, 85, 86), (29, 27, 93, 94), (15, 13, 86, 87), (31, 29, 94, 95), (17, 15, 87, 88), (3, 1, 81, 80), (33, 31, 95, 96), (19, 17, 88, 89), (5, 3, 80, 82), (35, 33, 96, 97), (21, 19, 89, 90), (7, 5, 82, 83), (37, 35, 97, 98), (23, 21, 90, 91), (9, 7, 83, 84), (39, 37, 98, 99), (25, 23, 91, 92), (11, 9, 84, 85), (1, 39, 99, 81), (60, 61, 80, 81), (61, 62, 82, 80), (62, 63, 83, 82), (63, 64, 84, 83), (64, 65, 85, 84), (65, 66, 86, 85), (66, 67, 87, 86), (67, 68, 88, 87), (68, 69, 89, 88), (69, 70, 90, 89), (70, 71, 91, 90), (71, 72, 92, 91), (72, 73, 93, 92), (73, 74, 94, 93), (74, 75, 95, 94), (75, 76, 96, 95), (76, 77, 97, 96), (77, 78, 98, 97), (78, 79, 99, 98), (79, 60, 81, 99), (105, 104, 144, 145), (64, 63, 123, 124), (79, 78, 138, 139), (72, 71, 131, 132), (65, 64, 124, 125), (60, 79, 139, 121), (73, 72, 132, 133), (66, 65, 125, 126), (74, 73, 133, 134), (67, 66, 126, 127), (75, 74, 134, 135), (68, 67, 127, 128), (61, 60, 121, 120), (76, 75, 135, 136), (69, 68, 128, 129), (62, 61, 120, 122), (77, 76, 136, 137), (70, 69, 129, 130), (63, 62, 122, 123), (78, 77, 137, 138), (100, 101, 120, 121), (101, 102, 122, 120), (102, 103, 123, 122), (103, 104, 124, 123), (104, 105, 125, 124), (105, 106, 126, 125), (106, 107, 127, 126), (107, 108, 128, 127), (108, 109, 129, 128), (109, 110, 130, 129), (110, 111, 131, 130), (111, 112, 132, 131), (112, 113, 133, 132), (113, 114, 134, 133), (114, 115, 135, 134), (115, 116, 136, 135), (116, 117, 137, 136), (117, 118, 138, 137), (118, 119, 139, 138), (119, 100, 121, 139), (141, 140, 159, 158, 157, 156, 155, 154, 153, 152, 151, 150, 149, 148, 147, 146, 145, 144, 143, 142), (100, 119, 159, 140), (113, 112, 152, 153), (106, 105, 145, 146), (114, 113, 153, 154), (107, 106, 146, 147), (115, 114, 154, 155), (108, 107, 147, 148), (101, 100, 140, 141), (116, 115, 155, 156), (109, 108, 148, 149), (102, 101, 141, 142), (117, 116, 156, 157), (110, 109, 149, 150), (103, 102, 142, 143), (118, 117, 157, 158), (111, 110, 150, 151), (104, 103, 143, 144), (119, 118, 158, 159), (112, 111, 151, 152)])
me_toolmesh_005.polygons.foreach_set('use_smooth', [True] * 141)
me_toolmesh_005.use_remesh_fix_poles = True
me_toolmesh_005.use_remesh_preserve_attributes = False
me_toolmesh_005.use_mirror_vertex_groups = False
me_toolmesh_005.update()
me_toolmesh = bpy.data.meshes.new('ToolMesh')
me_toolmesh.from_pydata([(0.0, 0.4494, -0.02962), (0.0, 0.5872, 0.08614), (0.09307, 0.2247, -0.107), (0.172, 0.4152, -0.02962), (0.2247, 0.5425, 0.08614), (0.2432, 0.5872, 0.2227), (0.172, 0.172, -0.107), (0.3178, 0.3178, -0.02962), (0.4152, 0.4152, 0.08614), (0.4494, 0.4494, 0.2227), (0.2247, 0.09307, -0.107), (0.4152, 0.172, -0.02962), (0.5425, 0.2247, 0.08614), (0.5872, 0.2432, 0.2227), (0.2432, 3.711e-08, -0.107), (0.4494, 2.221e-08, -0.02962), (0.5872, 2.221e-08, 0.08614), (0.6355, 2.221e-08, 0.2227), (0.2247, -0.09307, -0.107), (0.4152, -0.172, -0.02962), (0.5425, -0.2247, 0.08614), (0.5872, -0.2432, 0.2227), (0.172, -0.172, -0.107), (0.3178, -0.3178, -0.02962), (0.4152, -0.4152, 0.08614), (0.4494, -0.4494, 0.2227), (0.09307, -0.2247, -0.107), (0.172, -0.4152, -0.02962), (0.2247, -0.5425, 0.08614), (0.2432, -0.5872, 0.2227), (-8.888e-08, -0.2432, -0.107), (-1.559e-07, -0.4494, -0.02962), (-1.708e-07, -0.5872, 0.08614), (-1.559e-07, -0.6355, 0.2227), (-0.09307, -0.2247, -0.107), (-0.172, -0.4152, -0.02962), (-0.2247, -0.5425, 0.08614), (-0.2432, -0.5872, 0.2227), (-0.172, -0.172, -0.107), (-0.3178, -0.3178, -0.02962), (-0.4152, -0.4152, 0.08614), (-0.4494, -0.4494, 0.2227), (-0.2247, -0.09307, -0.107), (-0.4152, -0.172, -0.02962), (-0.5425, -0.2247, 0.08614), (-0.5872, -0.2432, 0.2227), (-0.2432, 2.01e-07, -0.107), (-0.4494, 2.904e-07, -0.02962), (-0.5872, 3.5e-07, 0.08614), (-0.6355, 3.5e-07, 0.2227), (-0.2247, 0.09307, -0.107), (-0.4152, 0.172, -0.02962), (-0.5425, 0.2247, 0.08614), (-0.5872, 0.2432, 0.2227), (-0.172, 0.172, -0.107), (-0.3178, 0.3178, -0.02962), (-0.4152, 0.4152, 0.08614), (-0.4494, 0.4494, 0.2227), (-0.09307, 0.2247, -0.107), (-0.172, 0.4152, -0.02962), (-0.2247, 0.5425, 0.08614), (-0.2432, 0.5872, 0.2227), (-8.527e-14, 3.286e-14, -0.1341), (1.421e-07, 0.2432, -0.107), (3.06e-07, 0.6355, 0.2227), (0.263, 0.6349, 0.2282), (0.4859, 0.4859, 0.2282), (0.6349, 0.263, 0.2282), (0.6872, 1.068e-08, 0.2282), (0.6349, -0.263, 0.2282), (0.4859, -0.4859, 0.2282), (0.263, -0.6349, 0.2282), (-1.674e-07, -0.6872, 0.2282), (-0.263, -0.6349, 0.2282), (-0.4859, -0.4859, 0.2282), (-0.6349, -0.263, 0.2282), (-0.6872, 3.652e-07, 0.2282), (-0.6349, 0.263, 0.2282), (-0.4859, 0.4859, 0.2282), (-0.263, 0.6349, 0.2282), (3.321e-07, 0.6872, 0.2282), (1.686e-09, 0.5867, 0.08619), (0.2245, 0.542, 0.08619), (0.243, 0.5867, 0.2226), (0.4148, 0.4148, 0.08619), (0.449, 0.449, 0.2226), (0.542, 0.2245, 0.08619), (0.5867, 0.243, 0.2226), (0.5867, 2.176e-08, 0.08619), (0.635, 2.176e-08, 0.2226), (0.542, -0.2245, 0.08619), (0.5867, -0.243, 0.2226), (0.4148, -0.4148, 0.08619), (0.449, -0.449, 0.2226), (0.2245, -0.542, 0.08619), (0.243, -0.5867, 0.2226), (-1.69e-07, -0.5867, 0.08619), (-1.541e-07, -0.635, 0.2226), (-0.2245, -0.542, 0.08619), (-0.243, -0.5867, 0.2226), (-0.4148, -0.4148, 0.08619), (-0.449, -0.449, 0.2226), (-0.542, -0.2245, 0.08619), (-0.5867, -0.243, 0.2226), (-0.5867, 3.493e-07, 0.08619), (-0.635, 3.493e-07, 0.2226), (-0.542, 0.2245, 0.08619), (-0.5867, 0.243, 0.2226), (-0.4148, 0.4148, 0.08619), (-0.449, 0.449, 0.2226), (-0.2245, 0.542, 0.08619), (-0.243, 0.5867, 0.2226), (3.074e-07, 0.635, 0.2226)], [], [(63, 2, 62), (64, 5, 4, 1), (0, 3, 2, 63), (1, 4, 3, 0), (5, 9, 8, 4), (3, 7, 6, 2), (4, 8, 7, 3), (2, 6, 62), (8, 12, 11, 7), (6, 10, 62), (9, 13, 12, 8), (7, 11, 10, 6), (12, 16, 15, 11), (10, 14, 62), (13, 17, 16, 12), (11, 15, 14, 10), (17, 21, 20, 16), (15, 19, 18, 14), (16, 20, 19, 15), (14, 18, 62), (19, 23, 22, 18), (20, 24, 23, 19), (18, 22, 62), (21, 25, 24, 20), (24, 28, 27, 23), (22, 26, 62), (25, 29, 28, 24), (23, 27, 26, 22), (26, 30, 62), (29, 33, 32, 28), (27, 31, 30, 26), (28, 32, 31, 27), (33, 37, 36, 32), (31, 35, 34, 30), (32, 36, 35, 31), (30, 34, 62), (36, 40, 39, 35), (34, 38, 62), (37, 41, 40, 36), (35, 39, 38, 34), (40, 44, 43, 39), (38, 42, 62), (41, 45, 44, 40), (39, 43, 42, 38), (45, 49, 48, 44), (43, 47, 46, 42), (44, 48, 47, 43), (42, 46, 62), (49, 53, 52, 48), (47, 51, 50, 46), (48, 52, 51, 47), (46, 50, 62), (52, 56, 55, 51), (50, 54, 62), (53, 57, 56, 52), (51, 55, 54, 50), (56, 60, 59, 55), (54, 58, 62), (57, 61, 60, 56), (55, 59, 58, 54), (61, 64, 1, 60), (59, 0, 63, 58), (60, 1, 0, 59), (58, 63, 62), (112, 83, 82, 81), (83, 85, 84, 82), (85, 87, 86, 84), (87, 89, 88, 86), (89, 91, 90, 88), (91, 93, 92, 90), (93, 95, 94, 92), (95, 97, 96, 94), (97, 99, 98, 96), (99, 101, 100, 98), (101, 103, 102, 100), (103, 105, 104, 102), (105, 107, 106, 104), (107, 109, 108, 106), (109, 111, 110, 108), (111, 112, 81, 110), (71, 72, 97, 95), (76, 77, 107, 105), (67, 68, 89, 87), (72, 73, 99, 97), (68, 69, 91, 89), (77, 78, 109, 107), (73, 74, 101, 99), (69, 70, 93, 91), (78, 79, 111, 109), (65, 66, 85, 83), (74, 75, 103, 101), (79, 80, 112, 111), (70, 71, 95, 93), (80, 65, 83, 112), (66, 67, 87, 85), (75, 76, 105, 103)])
me_toolmesh.polygons.foreach_set('use_smooth', [True] * 96)
me_toolmesh.materials.append(mat_material_002)
me_toolmesh.use_remesh_fix_poles = True
me_toolmesh.use_remesh_preserve_attributes = False
me_toolmesh.use_mirror_vertex_groups = False
me_toolmesh.update()
me_toolmesh_003 = bpy.data.meshes.new('ToolMesh.003')
me_toolmesh_003.from_pydata([(0.0, 0.5872, 0.08614), (0.2247, 0.5425, 0.08614), (0.4152, 0.4152, 0.08614), (0.5425, 0.2247, 0.08614), (0.5872, 2.221e-08, 0.08614), (0.5425, -0.2247, 0.08614), (0.4152, -0.4152, 0.08614), (0.2247, -0.5425, 0.08614), (-1.708e-07, -0.5872, 0.08614), (-0.2247, -0.5425, 0.08614), (-0.4152, -0.4152, 0.08614), (-0.5425, -0.2247, 0.08614), (-0.5872, 3.5e-07, 0.08614), (-0.5425, 0.2247, 0.08614), (-0.4152, 0.4152, 0.08614), (-0.2247, 0.5425, 0.08614), (1.212e-09, 0.6349, 0.08058), (0.243, 0.5866, 0.08058), (0.263, 0.6349, 0.2282), (0.4489, 0.4489, 0.08058), (0.4859, 0.4859, 0.2282), (0.5866, 0.243, 0.08058), (0.6349, 0.263, 0.2282), (0.6349, 1.068e-08, 0.08058), (0.6872, 1.068e-08, 0.2282), (0.5866, -0.243, 0.08058), (0.6349, -0.263, 0.2282), (0.4489, -0.4489, 0.08058), (0.4859, -0.4859, 0.2282), (0.243, -0.5866, 0.08058), (0.263, -0.6349, 0.2282), (-1.835e-07, -0.6349, 0.08058), (-1.674e-07, -0.6872, 0.2282), (-0.243, -0.5866, 0.08058), (-0.263, -0.6349, 0.2282), (-0.4489, -0.4489, 0.08058), (-0.4859, -0.4859, 0.2282), (-0.5866, -0.243, 0.08058), (-0.6349, -0.263, 0.2282), (-0.6349, 3.652e-07, 0.08058), (-0.6872, 3.652e-07, 0.2282), (-0.5866, 0.243, 0.08058), (-0.6349, 0.263, 0.2282), (-0.4489, 0.4489, 0.08058), (-0.4859, 0.4859, 0.2282), (-0.243, 0.5866, 0.08058), (-0.263, 0.6349, 0.2282), (3.321e-07, 0.6872, 0.2282), (1.686e-09, 0.5867, 0.08619), (0.2245, 0.542, 0.08619), (0.4148, 0.4148, 0.08619), (0.542, 0.2245, 0.08619), (0.5867, 2.176e-08, 0.08619), (0.542, -0.2245, 0.08619), (0.4148, -0.4148, 0.08619), (0.2245, -0.542, 0.08619), (-1.69e-07, -0.5867, 0.08619), (-0.2245, -0.542, 0.08619), (-0.4148, -0.4148, 0.08619), (-0.542, -0.2245, 0.08619), (-0.5867, 3.493e-07, 0.08619), (-0.542, 0.2245, 0.08619), (-0.4148, 0.4148, 0.08619), (-0.2245, 0.542, 0.08619)], [(0, 1), (1, 2), (3, 2), (4, 3), (4, 5), (6, 5), (7, 6), (7, 8), (8, 9), (10, 9), (11, 10), (11, 12), (12, 13), (14, 13), (15, 14), (15, 0)], [(47, 16, 17, 18), (18, 17, 19, 20), (20, 19, 21, 22), (22, 21, 23, 24), (24, 23, 25, 26), (26, 25, 27, 28), (28, 27, 29, 30), (30, 29, 31, 32), (32, 31, 33, 34), (34, 33, 35, 36), (36, 35, 37, 38), (38, 37, 39, 40), (40, 39, 41, 42), (42, 41, 43, 44), (44, 43, 45, 46), (46, 45, 16, 47), (31, 29, 55, 56), (23, 21, 51, 52), (41, 39, 60, 61), (33, 31, 56, 57), (25, 23, 52, 53), (43, 41, 61, 62), (17, 16, 48, 49), (35, 33, 57, 58), (45, 43, 62, 63), (27, 25, 53, 54), (19, 17, 49, 50), (37, 35, 58, 59), (29, 27, 54, 55), (16, 45, 63, 48), (21, 19, 50, 51), (39, 37, 59, 60)])
me_toolmesh_003.polygons.foreach_set('use_smooth', [True] * 32)
me_toolmesh_003.materials.append(mat_material_001)
me_toolmesh_003.use_remesh_fix_poles = True
me_toolmesh_003.use_remesh_preserve_attributes = False
me_toolmesh_003.use_mirror_vertex_groups = False
me_toolmesh_003.update()
me_plane = bpy.data.meshes.new('Plane')
me_plane.from_pydata([(-1.0, -1.0, 0.0), (1.0, -1.0, 0.0), (-1.0, 1.0, 0.0), (1.0, 1.0, 0.0)], [], [(0, 1, 3, 2)])
_uv = me_plane.uv_layers.new(name='UVMap')
_uv.uv.foreach_set('vector', [0.0, 0.0, 1.0, 0.0, 1.0, 1.0, 0.0, 1.0])
me_plane.materials.append(mat_material_004)
me_plane.use_remesh_fix_poles = True
me_plane.use_remesh_preserve_attributes = False
me_plane.use_mirror_vertex_groups = False
me_plane.update()

# ---- objects
ob_wire_holder_bottom = bpy.data.objects.new('Wire Holder bottom', me_toolmesh_001)
ob_hangin_pole = bpy.data.objects.new('hangin pole', me_toolmesh_002)
ob_wireholder_top = bpy.data.objects.new('WireHolder top', me_toolmesh_004)
ob_fantop = bpy.data.objects.new('fantop', me_toolmesh_005)
ob_bottom_view_face = bpy.data.objects.new('bottom view face', me_toolmesh)
ob_bottom_view_ring = bpy.data.objects.new('bottom view ring', me_toolmesh_003)
ob_point = bpy.data.objects.new('Point', light_point)
ob_point_001 = bpy.data.objects.new('Point.001', light_point_001)
ob_point_002 = bpy.data.objects.new('Point.002', light_point_002)
ob_plane = bpy.data.objects.new('Plane', me_plane)

# ---- transforms, parenting, visibility, modifiers, constraints
ob_wire_holder_bottom.location = (-0.1314, -0.1825, 1.468)
ob_wire_holder_bottom.scale = (0.5794, 0.5794, 0.5794)
ob_wire_holder_bottom.lineart.crease_threshold = 0.0
_m = ob_wire_holder_bottom.modifiers.new('Auto Smooth', 'NODES')
_m.node_group = ng_auto_smooth
_gi = [s.identifier for s in ng_auto_smooth.interface.items_tree if s.item_type == 'SOCKET' and s.in_out == 'INPUT']
_m[_gi[1]] = 1.386  # Angle
ob_hangin_pole.location = (-0.1365, -0.181, 2.573)
ob_hangin_pole.scale = (0.5794, 0.5794, 0.5794)
ob_hangin_pole.lineart.crease_threshold = 0.0
_m = ob_hangin_pole.modifiers.new('Auto Smooth', 'NODES')
_m.node_group = ng_auto_smooth
_gi = [s.identifier for s in ng_auto_smooth.interface.items_tree if s.item_type == 'SOCKET' and s.in_out == 'INPUT']
_m[_gi[1]] = 1.386  # Angle
ob_wireholder_top.location = (-0.4976, -0.9159, 6.429)
ob_wireholder_top.rotation_euler = (3.152, -0.0, 0.0)
ob_wireholder_top.scale = (0.5794, 0.5794, 0.5794)
ob_wireholder_top.lineart.crease_threshold = 0.0
_m = ob_wireholder_top.modifiers.new('Auto Smooth', 'NODES')
_m.node_group = ng_auto_smooth
_gi = [s.identifier for s in ng_auto_smooth.interface.items_tree if s.item_type == 'SOCKET' and s.in_out == 'INPUT']
_m[_gi[1]] = 1.386  # Angle
ob_fantop.location = (0.0, 0.0, 0.0)
ob_fantop.scale = (1.701, 1.701, 1.701)
ob_fantop.lineart.crease_threshold = 0.0
_m = ob_fantop.modifiers.new('Auto Smooth', 'NODES')
_m.node_group = ng_auto_smooth
_gi = [s.identifier for s in ng_auto_smooth.interface.items_tree if s.item_type == 'SOCKET' and s.in_out == 'INPUT']
_m[_gi[1]] = 1.386  # Angle
ob_bottom_view_face.location = (-0.1456, -0.1733, 1.032)
ob_bottom_view_face.scale = (1.479, 1.479, 0.6887)
ob_bottom_view_face.lineart.crease_threshold = 0.0
_m = ob_bottom_view_face.modifiers.new('Auto Smooth', 'NODES')
_m.node_group = ng_auto_smooth
_gi = [s.identifier for s in ng_auto_smooth.interface.items_tree if s.item_type == 'SOCKET' and s.in_out == 'INPUT']
_m[_gi[1]] = 1.386  # Angle
ob_bottom_view_ring.location = (-0.1456, -0.1733, 1.032)
ob_bottom_view_ring.scale = (1.479, 1.479, 0.6887)
ob_bottom_view_ring.lineart.crease_threshold = 0.0
_m = ob_bottom_view_ring.modifiers.new('Auto Smooth', 'NODES')
_m.node_group = ng_auto_smooth
_gi = [s.identifier for s in ng_auto_smooth.interface.items_tree if s.item_type == 'SOCKET' and s.in_out == 'INPUT']
_m[_gi[1]] = 1.386  # Angle
ob_point.location = (0.0, 0.0, -1.359)
ob_point.lineart.crease_threshold = 0.0
ob_point_001.location = (-6.117, 0.0, -1.359)
ob_point_001.lineart.crease_threshold = 0.0
ob_point_002.location = (11.19, 0.0, -1.359)
ob_point_002.lineart.crease_threshold = 0.0
ob_plane.location = (-2.678, 3.189, 3.217)
ob_plane.rotation_euler = (0.7701, 1.571, 0.0)
ob_plane.scale = (3.096, 3.096, 3.096)
ob_plane.lineart.crease_threshold = 0.0

# ---- collection membership
col_collection.objects.link(ob_wire_holder_bottom)
col_collection.objects.link(ob_hangin_pole)
col_collection.objects.link(ob_wireholder_top)
col_collection.objects.link(ob_fantop)
col_collection.objects.link(ob_bottom_view_face)
col_collection.objects.link(ob_bottom_view_ring)
col_collection.objects.link(ob_point)
col_collection.objects.link(ob_point_001)
col_collection.objects.link(ob_point_002)
col_collection.objects.link(ob_plane)

# ---- scene / render settings (as saved in the file)
scene.frame_start = 1; scene.frame_end = 250; scene.frame_set(1)
scene.render.engine = 'BLENDER_EEVEE_NEXT'
scene.cycles.use_denoising = False
scene.cycles.samples = 128
scene.cycles.sampling_pattern = 'TABULATED_SOBOL'
scene.cycles.use_adaptive_sampling = False
scene.cycles.use_light_tree = False
scene.view_settings.view_transform = 'Filmic'
bpy.context.view_layer.update()

# ---- added for rendering (the .blend has no active camera): camera
cam_auto = bpy.data.cameras.new('AutoCamera')
cam_auto.lens = 50.0
cam_auto.sensor_width = 36.0
cam_auto.clip_end = 1000.0
ob_auto_camera = bpy.data.objects.new('AutoCamera', cam_auto)
scene.collection.objects.link(ob_auto_camera)
ob_auto_camera.location = (7.91721, -9.76753, 11.1355)
ob_auto_camera.rotation_euler = (1.09748, -7.21219e-08, 0.694738)
scene.camera = ob_auto_camera
bpy.context.view_layer.update()

